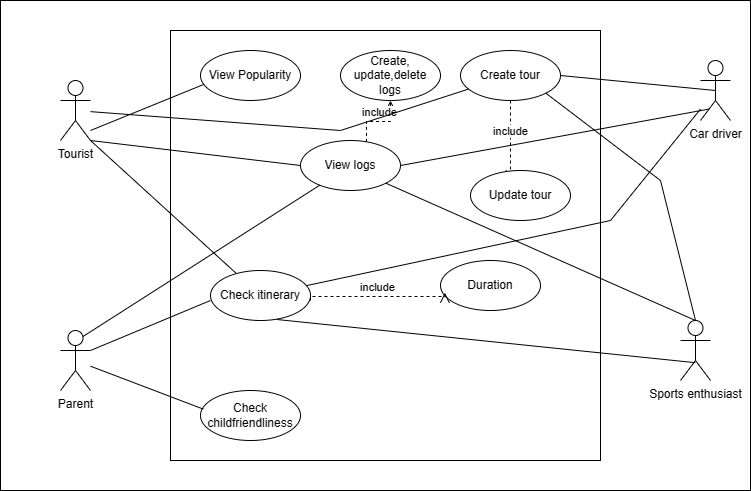

The diagram above was exported from draw.io. Its source (the exported page's mxGraphModel, read from the mxfile embedded in the PNG):
<mxGraphModel dx="996" dy="573" grid="1" gridSize="10" guides="1" tooltips="1" connect="1" arrows="1" fold="1" page="1" pageScale="1" pageWidth="827" pageHeight="1169" math="0" shadow="0">
  <root>
    <mxCell id="0" />
    <mxCell id="1" parent="0" />
    <mxCell id="bN2bTUPtMur8_snWQ6kV-43" value="" style="rounded=0;whiteSpace=wrap;html=1;" parent="1" vertex="1">
      <mxGeometry x="50" y="50" width="750" height="490" as="geometry" />
    </mxCell>
    <mxCell id="bN2bTUPtMur8_snWQ6kV-1" value="Parent" style="shape=umlActor;verticalLabelPosition=bottom;verticalAlign=top;html=1;outlineConnect=0;" parent="1" vertex="1">
      <mxGeometry x="110" y="380" width="30" height="60" as="geometry" />
    </mxCell>
    <mxCell id="bN2bTUPtMur8_snWQ6kV-2" value="" style="whiteSpace=wrap;html=1;aspect=fixed;" parent="1" vertex="1">
      <mxGeometry x="220" y="80" width="430" height="430" as="geometry" />
    </mxCell>
    <mxCell id="bN2bTUPtMur8_snWQ6kV-4" value="Tourist" style="shape=umlActor;verticalLabelPosition=bottom;verticalAlign=top;html=1;outlineConnect=0;" parent="1" vertex="1">
      <mxGeometry x="110" y="130" width="30" height="60" as="geometry" />
    </mxCell>
    <mxCell id="bN2bTUPtMur8_snWQ6kV-5" value="Check childfriendliness" style="ellipse;whiteSpace=wrap;html=1;" parent="1" vertex="1">
      <mxGeometry x="250" y="440" width="100" height="50" as="geometry" />
    </mxCell>
    <mxCell id="bN2bTUPtMur8_snWQ6kV-6" value="" style="endArrow=none;html=1;rounded=0;entryX=0.028;entryY=0.372;entryDx=0;entryDy=0;entryPerimeter=0;" parent="1" source="bN2bTUPtMur8_snWQ6kV-1" target="bN2bTUPtMur8_snWQ6kV-5" edge="1">
      <mxGeometry width="50" height="50" relative="1" as="geometry">
        <mxPoint x="410" y="170" as="sourcePoint" />
        <mxPoint x="440" y="270" as="targetPoint" />
      </mxGeometry>
    </mxCell>
    <mxCell id="bN2bTUPtMur8_snWQ6kV-8" value="Check itinerary" style="ellipse;whiteSpace=wrap;html=1;" parent="1" vertex="1">
      <mxGeometry x="260" y="320" width="100" height="50" as="geometry" />
    </mxCell>
    <mxCell id="bN2bTUPtMur8_snWQ6kV-9" value="" style="endArrow=none;html=1;rounded=0;exitX=1;exitY=0.3333333333333333;exitDx=0;exitDy=0;exitPerimeter=0;" parent="1" source="bN2bTUPtMur8_snWQ6kV-1" edge="1">
      <mxGeometry width="50" height="50" relative="1" as="geometry">
        <mxPoint x="390" y="320" as="sourcePoint" />
        <mxPoint x="260" y="350" as="targetPoint" />
      </mxGeometry>
    </mxCell>
    <mxCell id="bN2bTUPtMur8_snWQ6kV-10" value="" style="endArrow=none;html=1;rounded=0;exitX=1;exitY=1;exitDx=0;exitDy=0;exitPerimeter=0;" parent="1" source="bN2bTUPtMur8_snWQ6kV-4" target="bN2bTUPtMur8_snWQ6kV-8" edge="1">
      <mxGeometry width="50" height="50" relative="1" as="geometry">
        <mxPoint x="390" y="320" as="sourcePoint" />
        <mxPoint x="440" y="270" as="targetPoint" />
      </mxGeometry>
    </mxCell>
    <mxCell id="bN2bTUPtMur8_snWQ6kV-12" value="View Popularity" style="ellipse;whiteSpace=wrap;html=1;" parent="1" vertex="1">
      <mxGeometry x="250" y="100" width="100" height="50" as="geometry" />
    </mxCell>
    <mxCell id="bN2bTUPtMur8_snWQ6kV-13" value="" style="endArrow=none;html=1;rounded=0;entryX=0.036;entryY=0.676;entryDx=0;entryDy=0;entryPerimeter=0;" parent="1" target="bN2bTUPtMur8_snWQ6kV-12" edge="1">
      <mxGeometry width="50" height="50" relative="1" as="geometry">
        <mxPoint x="140" y="180" as="sourcePoint" />
        <mxPoint x="440" y="270" as="targetPoint" />
      </mxGeometry>
    </mxCell>
    <mxCell id="bN2bTUPtMur8_snWQ6kV-15" value="Duration" style="ellipse;whiteSpace=wrap;html=1;" parent="1" vertex="1">
      <mxGeometry x="490" y="310" width="100" height="50" as="geometry" />
    </mxCell>
    <mxCell id="bN2bTUPtMur8_snWQ6kV-16" value="Sports enthusiast" style="shape=umlActor;verticalLabelPosition=bottom;verticalAlign=top;html=1;" parent="1" vertex="1">
      <mxGeometry x="730" y="370" width="30" height="60" as="geometry" />
    </mxCell>
    <mxCell id="bN2bTUPtMur8_snWQ6kV-17" value="Car driver" style="shape=umlActor;verticalLabelPosition=bottom;verticalAlign=top;html=1;" parent="1" vertex="1">
      <mxGeometry x="750" y="110" width="30" height="60" as="geometry" />
    </mxCell>
    <mxCell id="bN2bTUPtMur8_snWQ6kV-23" value="include" style="html=1;verticalAlign=bottom;endArrow=open;dashed=1;endSize=8;edgeStyle=elbowEdgeStyle;elbow=vertical;curved=0;rounded=0;entryX=0.044;entryY=0.644;entryDx=0;entryDy=0;entryPerimeter=0;" parent="1" target="bN2bTUPtMur8_snWQ6kV-15" edge="1">
      <mxGeometry relative="1" as="geometry">
        <mxPoint x="360" y="350" as="sourcePoint" />
        <mxPoint x="310" y="450" as="targetPoint" />
      </mxGeometry>
    </mxCell>
    <mxCell id="bN2bTUPtMur8_snWQ6kV-25" value="View logs" style="ellipse;whiteSpace=wrap;html=1;" parent="1" vertex="1">
      <mxGeometry x="350" y="190" width="100" height="50" as="geometry" />
    </mxCell>
    <mxCell id="bN2bTUPtMur8_snWQ6kV-30" value="Create, update,delete logs" style="ellipse;whiteSpace=wrap;html=1;" parent="1" vertex="1">
      <mxGeometry x="390" y="100" width="100" height="50" as="geometry" />
    </mxCell>
    <mxCell id="bN2bTUPtMur8_snWQ6kV-33" value="include" style="html=1;verticalAlign=bottom;endArrow=open;dashed=1;endSize=8;edgeStyle=elbowEdgeStyle;elbow=vertical;curved=0;rounded=0;exitX=0.66;exitY=0.028;exitDx=0;exitDy=0;exitPerimeter=0;" parent="1" source="bN2bTUPtMur8_snWQ6kV-25" target="bN2bTUPtMur8_snWQ6kV-30" edge="1">
      <mxGeometry relative="1" as="geometry">
        <mxPoint x="370" y="360" as="sourcePoint" />
        <mxPoint x="504" y="352" as="targetPoint" />
      </mxGeometry>
    </mxCell>
    <mxCell id="bN2bTUPtMur8_snWQ6kV-35" value="Create tour" style="ellipse;whiteSpace=wrap;html=1;" parent="1" vertex="1">
      <mxGeometry x="510" y="100" width="100" height="50" as="geometry" />
    </mxCell>
    <mxCell id="bN2bTUPtMur8_snWQ6kV-39" value="include" style="html=1;verticalAlign=bottom;endArrow=open;dashed=1;endSize=8;edgeStyle=elbowEdgeStyle;elbow=vertical;curved=0;rounded=0;entryX=0.4;entryY=0.2;entryDx=0;entryDy=0;entryPerimeter=0;exitX=0.5;exitY=1;exitDx=0;exitDy=0;" parent="1" source="bN2bTUPtMur8_snWQ6kV-35" target="bN2bTUPtMur8_snWQ6kV-40" edge="1">
      <mxGeometry relative="1" as="geometry">
        <mxPoint x="370" y="360" as="sourcePoint" />
        <mxPoint x="504" y="352" as="targetPoint" />
      </mxGeometry>
    </mxCell>
    <mxCell id="bN2bTUPtMur8_snWQ6kV-40" value="Update tour" style="ellipse;whiteSpace=wrap;html=1;" parent="1" vertex="1">
      <mxGeometry x="520" y="220" width="100" height="50" as="geometry" />
    </mxCell>
    <mxCell id="bN2bTUPtMur8_snWQ6kV-44" value="" style="endArrow=none;html=1;rounded=0;exitX=1;exitY=1;exitDx=0;exitDy=0;exitPerimeter=0;entryX=0;entryY=0.5;entryDx=0;entryDy=0;" parent="1" source="bN2bTUPtMur8_snWQ6kV-4" target="bN2bTUPtMur8_snWQ6kV-25" edge="1">
      <mxGeometry width="50" height="50" relative="1" as="geometry">
        <mxPoint x="370" y="320" as="sourcePoint" />
        <mxPoint x="420" y="270" as="targetPoint" />
      </mxGeometry>
    </mxCell>
    <mxCell id="bN2bTUPtMur8_snWQ6kV-46" value="" style="endArrow=none;html=1;rounded=0;" parent="1" source="bN2bTUPtMur8_snWQ6kV-4" target="bN2bTUPtMur8_snWQ6kV-35" edge="1">
      <mxGeometry width="50" height="50" relative="1" as="geometry">
        <mxPoint x="370" y="320" as="sourcePoint" />
        <mxPoint x="420" y="270" as="targetPoint" />
        <Array as="points">
          <mxPoint x="390" y="180" />
        </Array>
      </mxGeometry>
    </mxCell>
    <mxCell id="bN2bTUPtMur8_snWQ6kV-47" value="" style="endArrow=none;html=1;rounded=0;entryX=0.5;entryY=0.5;entryDx=0;entryDy=0;entryPerimeter=0;exitX=1;exitY=0.5;exitDx=0;exitDy=0;" parent="1" source="bN2bTUPtMur8_snWQ6kV-35" target="bN2bTUPtMur8_snWQ6kV-17" edge="1">
      <mxGeometry width="50" height="50" relative="1" as="geometry">
        <mxPoint x="370" y="320" as="sourcePoint" />
        <mxPoint x="420" y="270" as="targetPoint" />
      </mxGeometry>
    </mxCell>
    <mxCell id="bN2bTUPtMur8_snWQ6kV-48" value="" style="endArrow=none;html=1;rounded=0;entryX=1;entryY=1;entryDx=0;entryDy=0;exitX=0.5;exitY=0;exitDx=0;exitDy=0;exitPerimeter=0;" parent="1" source="bN2bTUPtMur8_snWQ6kV-16" target="bN2bTUPtMur8_snWQ6kV-35" edge="1">
      <mxGeometry width="50" height="50" relative="1" as="geometry">
        <mxPoint x="370" y="320" as="sourcePoint" />
        <mxPoint x="420" y="270" as="targetPoint" />
        <Array as="points">
          <mxPoint x="710" y="230" />
        </Array>
      </mxGeometry>
    </mxCell>
    <mxCell id="bN2bTUPtMur8_snWQ6kV-49" value="" style="endArrow=none;html=1;rounded=0;entryX=1;entryY=0.5;entryDx=0;entryDy=0;exitX=0.28;exitY=0.81;exitDx=0;exitDy=0;exitPerimeter=0;" parent="1" source="bN2bTUPtMur8_snWQ6kV-17" target="bN2bTUPtMur8_snWQ6kV-25" edge="1">
      <mxGeometry width="50" height="50" relative="1" as="geometry">
        <mxPoint x="370" y="320" as="sourcePoint" />
        <mxPoint x="420" y="270" as="targetPoint" />
      </mxGeometry>
    </mxCell>
    <mxCell id="bN2bTUPtMur8_snWQ6kV-50" value="" style="endArrow=none;html=1;rounded=0;" parent="1" source="bN2bTUPtMur8_snWQ6kV-8" target="bN2bTUPtMur8_snWQ6kV-17" edge="1">
      <mxGeometry width="50" height="50" relative="1" as="geometry">
        <mxPoint x="370" y="320" as="sourcePoint" />
        <mxPoint x="420" y="270" as="targetPoint" />
        <Array as="points">
          <mxPoint x="660" y="270" />
        </Array>
      </mxGeometry>
    </mxCell>
    <mxCell id="bN2bTUPtMur8_snWQ6kV-51" value="" style="endArrow=none;html=1;rounded=0;exitX=0.664;exitY=0.98;exitDx=0;exitDy=0;exitPerimeter=0;entryX=0.493;entryY=0.703;entryDx=0;entryDy=0;entryPerimeter=0;" parent="1" source="bN2bTUPtMur8_snWQ6kV-8" target="bN2bTUPtMur8_snWQ6kV-16" edge="1">
      <mxGeometry width="50" height="50" relative="1" as="geometry">
        <mxPoint x="370" y="320" as="sourcePoint" />
        <mxPoint x="420" y="270" as="targetPoint" />
      </mxGeometry>
    </mxCell>
    <mxCell id="bN2bTUPtMur8_snWQ6kV-52" value="" style="endArrow=none;html=1;rounded=0;entryX=1;entryY=1;entryDx=0;entryDy=0;exitX=0.5;exitY=0;exitDx=0;exitDy=0;exitPerimeter=0;" parent="1" source="bN2bTUPtMur8_snWQ6kV-16" target="bN2bTUPtMur8_snWQ6kV-25" edge="1">
      <mxGeometry width="50" height="50" relative="1" as="geometry">
        <mxPoint x="370" y="320" as="sourcePoint" />
        <mxPoint x="420" y="270" as="targetPoint" />
      </mxGeometry>
    </mxCell>
    <mxCell id="bN2bTUPtMur8_snWQ6kV-53" value="" style="endArrow=none;html=1;rounded=0;exitX=0.75;exitY=0.1;exitDx=0;exitDy=0;exitPerimeter=0;" parent="1" source="bN2bTUPtMur8_snWQ6kV-1" target="bN2bTUPtMur8_snWQ6kV-25" edge="1">
      <mxGeometry width="50" height="50" relative="1" as="geometry">
        <mxPoint x="370" y="320" as="sourcePoint" />
        <mxPoint x="420" y="270" as="targetPoint" />
      </mxGeometry>
    </mxCell>
  </root>
</mxGraphModel>